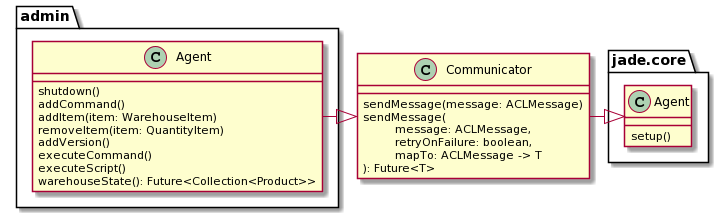

The diagram above was rendered by PlantUML. Its source (embedded in the PNG):
@startuml
class Communicator {
    {method} sendMessage(message: ACLMessage)
    {method} sendMessage(\n        message: ACLMessage,\n        retryOnFailure: boolean,\n        mapTo: ACLMessage -> T
    ): Future<T>
}
class jade.core.Agent {
    {method} setup()
}
class admin.Agent {
    {method} shutdown()
    {method} addCommand()
    {method} addItem(item: WarehouseItem)
    {method} removeItem(item: QuantityItem) 
    {method} addVersion()
    {method} executeCommand()
    {method} executeScript()
    {method} warehouseState(): Future<Collection<Product>>
}

admin.Agent     -|> Communicator
Communicator    -|> jade.core.Agent
@enduml